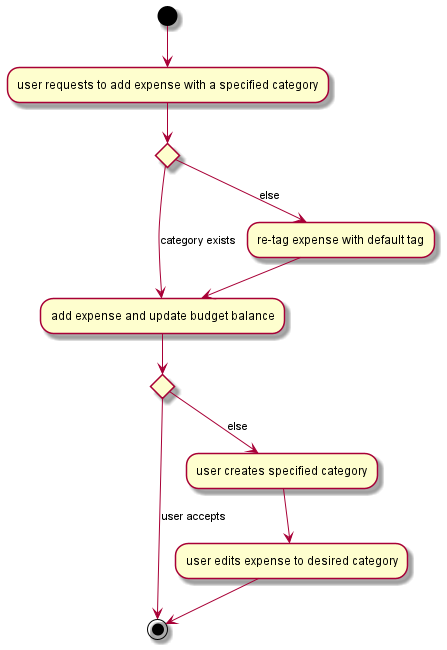

The diagram above was rendered by PlantUML. Its source (embedded in the PNG):
@startuml
(*)  --> "user requests to add expense with a specified category"
If "" then
--> [category exists] "add expense and update budget balance"
else
--> [else] "re-tag expense with default tag"
--> "add expense and update budget balance"
Endif
If "" then
--> [user accepts] (*)
else
--> [else] "user creates specified category"
--> "user edits expense to desired category"
Endif
-->(*)
@enduml